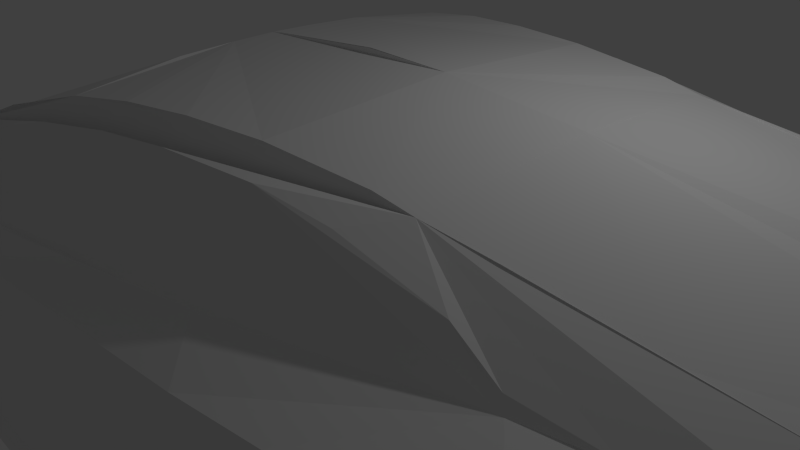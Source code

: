 # Source: DefaultCar.blend  (saved by Blender 2.76.0; exported with 4.5.12 LTS)
import bpy
from mathutils import Matrix  # noqa: F401  (used for matrix-valued properties, if any)

bpy.ops.wm.read_factory_settings(use_empty=True)
scene = bpy.context.scene
scene.name = 'Scene'

# ---- collections
col_collection_1 = bpy.data.collections.new('Collection 1'); scene.collection.children.link(col_collection_1)

# ---- world
world_world = bpy.data.worlds.new('World'); scene.world = world_world
world_world.color = (0.05088, 0.05088, 0.05088)
world_world.use_sun_shadow = False
world_world.sun_shadow_jitter_overblur = 0.0
world_world.cycles.sampling_method = 'MANUAL'
world_world.cycles.sample_map_resolution = 256

# ---- cameras
cam_camera = bpy.data.cameras.new('Camera')
cam_camera.clip_end = 100.0
cam_camera.lens = 35.0
cam_camera.sensor_width = 32.0
cam_camera.sensor_height = 18.0
cam_camera.ortho_scale = 7.314
cam_camera.dof.focus_distance = 0.0
cam_camera.dof.aperture_fstop = 128.0

# ---- lights
light_lamp = bpy.data.lights.new('Lamp', 'POINT')
light_lamp.transmission_factor = 0.0
light_lamp.cutoff_distance = 30.0
light_lamp.energy = 100.0
light_lamp.shadow_buffer_clip_start = 1.001
light_lamp.shadow_soft_size = 0.1
light_lamp.shadow_maximum_resolution = 0.006
light_lamp.use_absolute_resolution = True
light_lamp.cycles.use_multiple_importance_sampling = False

# ---- meshes
me_plane_008 = bpy.data.meshes.new('Plane.008')
me_plane_008.from_pydata([(7.521, -2.727, 2.466), (8.501, -2.645, 2.348), (9.823, -2.666, 2.1), (10.44, -2.788, 1.864), (10.53, -2.87, 1.758), (7.707, -3.422, 1.498)], [], [(1, 0, 5, 4, 3, 2)])
me_plane_008.use_remesh_preserve_volume = False
me_plane_008.use_remesh_preserve_attributes = False
me_plane_008.use_mirror_vertex_groups = False
me_plane_008.update()
me_plane_007 = bpy.data.meshes.new('Plane.007')
me_plane_007.from_pydata([(3.353, -3.257, 2.053), (3.259, -3.787, 1.073), (3.778, -3.766, 1.109), (4.475, -3.726, 1.191), (5.408, -3.664, 1.286), (6.47, -3.542, 1.392), (7.509, -3.44, 1.486), (4.133, -3.135, 2.265), (5.231, -2.972, 2.407), (6.199, -2.849, 2.466), (7.297, -2.747, 2.466)], [], [(0, 1, 2, 3, 4, 5, 6, 10, 9, 8, 7)])
me_plane_007.use_remesh_preserve_volume = False
me_plane_007.use_remesh_preserve_attributes = False
me_plane_007.use_mirror_vertex_groups = False
me_plane_007.update()
me_plane_006 = bpy.data.meshes.new('Plane.006')
me_plane_006.from_pydata([(1.405, -3.813, 1.156), (3.011, -3.787, 1.085), (3.141, -3.318, 1.982), (2.279, -3.528, 1.604)], [], [(3, 0, 1, 2)])
me_plane_006.use_remesh_preserve_volume = False
me_plane_006.use_remesh_preserve_attributes = False
me_plane_006.use_mirror_vertex_groups = False
me_plane_006.update()
me_plane_005 = bpy.data.meshes.new('Plane.005')
me_plane_005.from_pydata([(15.04, -2.341, 1.506), (15.17, -3.479, 0.2212), (14.75, -3.479, 1.359), (15.17, -2.781, 0.1622)], [], [(1, 3, 0, 2)])
me_plane_005.use_remesh_preserve_volume = False
me_plane_005.use_remesh_preserve_attributes = False
me_plane_005.use_mirror_vertex_groups = False
me_plane_005.update()
me_plane_004 = bpy.data.meshes.new('Plane.004')
me_plane_004.from_pydata([(-3.15, -2.585, -0.2477), (-1.082, -3.285, 0.4481), (-0.5934, -3.856, 0.7135), (-2.896, -3.448, -0.2005)], [], [(0, 3, 2, 1)])
me_plane_004.use_remesh_preserve_volume = False
me_plane_004.use_remesh_preserve_attributes = False
me_plane_004.use_mirror_vertex_groups = False
me_plane_004.update()
me_plane_003 = bpy.data.meshes.new('Plane.003')
me_plane_003.from_pydata([(-4.768e-07, 0.0, 1.169), (0.2348, -1.922, 1.12), (0.8624, -3.538, 1.144), (1.429, -3.415, 1.484), (2.194, -3.232, 1.838), (3.03, -3.049, 2.178), (4.234, -2.784, 2.504), (4.116, -1.38, 2.645), (4.093, -0.5901, 2.674), (4.116, 0.01295, 2.645)], [], [(8, 9, 0, 1, 2, 3, 4, 5, 6, 7)])
me_plane_003.use_remesh_preserve_volume = False
me_plane_003.use_remesh_preserve_attributes = False
me_plane_003.use_mirror_vertex_groups = False
me_plane_003.update()
me_plane_002 = bpy.data.meshes.new('Plane.002')
me_plane_002.from_pydata([(9.83, -2.132, 2.348), (11.28, -2.03, 2.127), (12.6, -1.989, 1.957), (13.83, -1.928, 1.794), (14.38, -1.907, 1.733), (9.01, -0.0004805, 2.61), (8.975, -2.172, 2.447), (9.027, 0.001246, 2.601), (10.61, 0.008972, 2.254), (12.42, 0.003034, 2.0), (13.61, 0.003034, 1.881), (14.62, 0.003037, 1.677), (14.6, -0.7715, 1.697), (14.52, -1.444, 1.718)], [], [(13, 12, 11, 10, 9, 8, 7, 5, 6, 0, 1, 2, 3, 4)])
me_plane_002.use_remesh_preserve_volume = False
me_plane_002.use_remesh_preserve_attributes = False
me_plane_002.use_mirror_vertex_groups = False
me_plane_002.update()
me_plane_001 = bpy.data.meshes.new('Plane.001')
me_plane_001.from_pydata([(-4.768e-07, 0.0, 1.169), (0.2348, -1.922, 1.12), (0.8624, -3.538, 1.144), (-3.58, -6.977e-32, -0.2712), (-3.345, -1.922, -0.2712), (-3.15, -2.585, -0.2477), (-1.082, -3.285, 0.4481), (-0.5934, -3.856, 0.7135), (0.2421, -3.958, 0.9199), (0.7691, -3.958, 1.008), (-2.896, -3.448, -0.2005), (-2.896, -3.576, -0.1907), (-2.896, -3.576, -0.1907), (0.2421, -4.282, 0.5542), (-0.4488, -4.262, 0.2024), (-3.825, -8.189e-32, -0.5169), (-3.59, -1.922, -0.5169), (-3.394, -2.585, -0.4933), (-3.141, -3.448, -0.4462), (-3.141, -3.576, -0.4363), (-3.141, -3.576, -0.4363), (-0.6681, -4.262, -0.04324), (-3.776, -1.018e-31, -0.9199), (-3.541, -1.922, -0.9199), (-3.346, -2.585, -0.8963), (-3.092, -3.448, -0.8491), (-3.092, -3.576, -0.8393), (-3.092, -3.576, -0.8393), (-0.8655, -4.262, -0.4462), (-3.556, -1.076e-31, -1.038), (-3.321, -1.922, -1.038), (-3.125, -2.585, -1.014), (-2.872, -3.448, -0.967), (-2.872, -3.576, -0.9572), (-2.872, -3.576, -0.9572), (-0.917, -4.262, -0.5641), (-3.458, -1.308e-31, -1.51), (-3.223, -1.922, -1.51), (-3.027, -2.585, -1.486), (-2.774, -3.448, -1.439), (-2.774, -3.576, -1.429), (-2.774, -3.576, -1.429), (-0.989, -4.262, -1.036), (-3.654, -1.434e-31, -1.765), (-3.419, -1.922, -1.765), (-3.223, -2.585, -1.741), (-2.97, -3.448, -1.694), (-2.97, -3.576, -1.684), (-2.97, -3.576, -1.684), (-0.998, -4.262, -1.291), (-3.58, -1.468e-31, -1.854), (-3.345, -1.922, -1.854), (-3.15, -2.585, -1.871), (-2.896, -3.448, -1.906), (-2.896, -3.576, -1.872), (-2.896, -3.576, -1.862), (-1.001, -4.262, -1.803), (0.5056, -4.12, 0.7813), (0.9474, -4.12, 0.7558), (1.423, -4.12, 0.6368), (1.839, -4.12, 0.3905), (2.137, -4.12, 0.08463), (2.375, -4.12, -0.2807), (2.545, -4.12, -0.7394), (2.595, -4.12, -1.181), (2.612, -4.12, -1.572), (0.6669, -4.282, 0.5967), (1.049, -4.282, 0.5457), (1.414, -4.282, 0.4013), (1.754, -4.282, 0.1379), (2.001, -4.282, -0.1339), (2.162, -4.282, -0.4058), (2.256, -4.282, -0.7201), (2.307, -4.282, -1.06), (2.324, -4.282, -1.315), (2.29, -4.282, -1.595), (1.147, -4.027, 1.02), (1.536, -4.017, 0.9965), (1.926, -4.027, 0.9611), (2.398, -4.017, 0.9139), (2.682, -3.987, 0.8666), (1.405, -3.813, 1.156), (3.011, -3.787, 1.085), (3.141, -3.318, 1.982), (3.353, -3.257, 2.053), (3.259, -3.787, 1.073), (2.647, -4.054, 0.6744), (3.509, -4.054, 0.698), (4.689, -4.054, 0.8279), (5.953, -4.054, 0.9814), (7.145, -4.054, 1.158), (8.125, -4.054, 1.277), (3.778, -3.766, 1.109), (4.475, -3.726, 1.191), (5.408, -3.664, 1.286), (6.47, -3.542, 1.392), (7.509, -3.44, 1.486), (1.429, -3.415, 1.484), (2.194, -3.232, 1.838), (3.03, -3.049, 2.178), (4.234, -2.784, 2.504), (5.197, -2.641, 2.631), (6.132, -2.498, 2.674), (7.181, -2.356, 2.66), (8.498, -2.213, 2.546), (9.83, -2.132, 2.348), (11.28, -2.03, 2.127), (12.6, -1.989, 1.957), (13.83, -1.928, 1.794), (14.38, -1.907, 1.733), (2.279, -3.528, 1.604), (4.133, -3.135, 2.265), (5.231, -2.972, 2.407), (6.199, -2.849, 2.466), (7.297, -2.747, 2.466), (7.521, -2.727, 2.466), (8.501, -2.645, 2.348), (9.823, -2.666, 2.1), (10.44, -2.788, 1.864), (10.53, -2.87, 1.758), (11.35, -2.727, 1.799), (12.63, -2.503, 1.819), (13.35, -2.381, 1.778), (14.39, -2.319, 1.615), (7.707, -3.422, 1.498), (9.294, -3.992, 1.395), (10.58, -3.931, 1.536), (11.38, -3.87, 1.638), (12.58, -3.789, 1.638), (12.91, -3.768, 1.618), (12.99, -2.442, 1.799), (8.469, -4.237, 0.6469), (7.121, -4.237, -1.488), (10.65, -4.237, -1.429), (10.75, -4.237, -1.878), (2.517, -4.237, -1.925), (2.222, -4.237, -1.854), (4.116, -1.38, 2.645), (4.093, -0.5901, 2.674), (4.116, 0.01295, 2.695), (5.991, 0.01295, 2.834), (7.194, -0.0004805, 2.799), (9.01, -0.0004805, 2.61), (8.975, -2.172, 2.447), (14.62, 0.003037, 1.677), (14.6, -0.7715, 1.697), (14.52, -1.444, 1.718), (15.04, -2.341, 1.506), (15.21, -1.607, 1.481), (15.28, -0.8244, 1.457), (15.26, 0.003037, 1.457), (10.64, -4.237, -0.8937), (10.74, -4.237, -0.3245), (10.98, -4.237, 0.1087), (11.35, -4.237, 0.4316), (11.83, -4.237, 0.6609), (12.39, -4.237, 0.7544), (12.86, -4.237, 0.7119), (13.28, -4.237, 0.559), (13.6, -4.237, 0.3211), (13.85, -4.237, 0.05605), (14.09, -4.237, -0.3211), (14.18, -4.237, -0.7391), (14.21, -4.237, -1.106), (14.19, -4.237, -1.381), (14.08, -4.237, -1.82), (14.08, -4.237, -1.82), (15.17, -3.528, -1.027), (15.22, -3.479, -0.3538), (15.17, -3.479, 0.2212), (14.75, -3.479, 1.359), (14.29, -3.895, -1.746), (15.55, -2.427, -1.38), (15.59, -2.379, -1.037), (15.57, 0.0106, -1.037), (15.55, 0.009667, -1.38), (15.4, 0.009667, -1.851), (15.17, -2.781, 0.1622), (15.17, -1.651, 0.3686), (15.17, -0.8255, 0.3391), (15.17, -0.2064, 0.3391), (15.26, 0.003037, 0.3464), (3.395, -4.25, 1.246), (3.503, -4.699, 1.335), (3.503, -4.805, 1.581), (3.346, -4.421, 1.669), (3.07, -4.132, 1.6), (2.863, -4.038, 1.345), (3.021, -4.05, 1.197), (3.302, -3.766, 1.207), (3.287, -3.766, 1.059), (3.256, -4.374, 1.203), (3.364, -4.822, 1.291), (3.364, -4.928, 1.537), (3.207, -4.544, 1.626), (2.931, -4.255, 1.557), (2.724, -4.161, 1.301), (2.882, -4.173, 1.153), (3.0, -4.058, 1.139), (3.281, -3.775, 1.148), (3.266, -3.775, 1.001), (3.374, -4.259, 1.188), (0.07511, -3.592, 0.4883), (-0.6158, -3.571, 0.1365), (-0.8351, -3.571, -0.1092), (-1.032, -3.571, -0.5121), (-1.084, -3.571, -0.63), (-1.156, -3.571, -1.102), (-1.165, -3.571, -1.357), (-1.168, -3.571, -1.869), (0.4999, -3.592, 0.5308), (0.8822, -3.592, 0.4798), (1.247, -3.592, 0.3354), (1.587, -3.592, 0.07201), (1.834, -3.592, -0.1998), (1.995, -3.592, -0.4717), (2.089, -3.592, -0.786), (2.14, -3.592, -1.126), (2.157, -3.592, -1.381), (2.123, -3.592, -1.661), (2.055, -3.547, -1.92), (10.76, -3.749, -1.371), (10.85, -3.749, -1.819), (10.75, -3.749, -0.8355), (10.84, -3.749, -0.2663), (11.09, -3.749, 0.167), (11.46, -3.749, 0.4898), (11.94, -3.749, 0.7192), (12.5, -3.749, 0.8127), (12.97, -3.749, 0.7702), (13.38, -3.749, 0.6173), (13.71, -3.749, 0.3794), (13.96, -3.749, 0.1143), (14.2, -3.749, -0.2629), (14.29, -3.749, -0.6808), (14.32, -3.749, -1.048), (14.3, -3.749, -1.323), (14.19, -3.749, -1.761), (14.19, -3.749, -1.761)], [], [(1, 4, 5, 6, 2), (0, 3, 4, 1), (9, 2, 6, 7, 8), (8, 7, 10, 11, 12, 14, 13, 57, 9), (11, 19, 20, 12), (3, 15, 16, 4), (5, 17, 18, 10), (12, 20, 21, 14), (4, 16, 17, 5), (10, 18, 19, 11), (20, 27, 28, 21), (18, 25, 26, 19), (16, 23, 24, 17), (19, 26, 27, 20), (17, 24, 25, 18), (15, 22, 23, 16), (27, 34, 35, 28), (25, 32, 33, 26), (23, 30, 31, 24), (26, 33, 34, 27), (24, 31, 32, 25), (22, 29, 30, 23), (34, 41, 42, 35), (32, 39, 40, 33), (30, 37, 38, 31), (33, 40, 41, 34), (31, 38, 39, 32), (29, 36, 37, 30), (39, 46, 47, 40), (37, 44, 45, 38), (40, 47, 48, 41), (38, 45, 46, 39), (36, 43, 44, 37), (41, 48, 49, 42), (44, 51, 52, 45), (47, 54, 55, 48), (45, 52, 53, 46), (43, 50, 51, 44), (48, 55, 56, 49), (46, 53, 54, 47), (58, 57, 13, 66, 67, 68, 69, 70, 71, 72, 73, 74, 75, 65, 64, 63, 62, 61, 60, 59), (9, 57, 58, 59, 60, 61, 62, 63, 64, 65, 86, 80, 79, 78, 77, 76), (2, 9, 76, 77, 78, 79, 80, 82, 81), (83, 82, 85, 84), (86, 87, 88, 89, 90, 91, 96, 95, 94, 93, 92, 85, 82, 80), (81, 110, 83, 84, 111, 112, 113, 114, 115, 116, 117, 118, 119, 120, 121, 130, 122, 123, 109, 108, 107, 106, 105, 143, 104, 103, 102, 101, 100, 99, 98, 97, 2), (115, 114, 96, 124), (96, 91, 124), (120, 119, 124, 91, 125, 126, 127, 128, 129, 130, 121), (65, 132, 131, 91, 90, 89, 88, 87, 86), (75, 136, 135, 134, 133, 132, 65), (101, 102, 103, 104, 143, 142, 141, 140, 139, 138, 137, 100), (123, 147, 148, 149, 150, 144, 145, 146, 109), (125, 91, 131, 132, 133, 151, 152, 153, 154, 155, 156, 157, 158, 159, 160, 161, 162, 163, 164, 167, 168, 169, 170, 129, 128, 127, 126), (130, 129, 170, 147, 123, 122), (173, 167, 172), (175, 174, 173, 172), (176, 175, 172, 171), (148, 147, 177, 178, 179, 180, 181, 150, 149), (168, 167, 173, 174, 181, 180, 179, 178, 177, 169), (187, 188, 197, 196), (182, 201, 200, 190), (192, 193, 194, 195, 196, 197, 191), (185, 186, 195, 194), (183, 184, 193, 192), (188, 182, 191, 197), (186, 187, 196, 195), (184, 185, 194, 193), (182, 183, 192, 191), (182, 188, 187, 186, 185, 184, 183), (198, 199, 200, 201), (190, 200, 199, 189), (188, 198, 201, 182), (189, 199, 198, 188), (182, 85, 189, 188), (75, 74, 218, 219), (68, 67, 211, 212), (35, 42, 207, 206), (136, 75, 219, 220), (69, 68, 212, 213), (70, 69, 213, 214), (28, 35, 206, 205), (49, 56, 209, 208), (71, 70, 214, 215), (72, 71, 215, 216), (21, 28, 205, 204), (14, 21, 204, 203), (42, 49, 208, 207), (73, 72, 216, 217), (13, 14, 203, 202), (66, 13, 202, 210), (74, 73, 217, 218), (67, 66, 210, 211), (50, 209, 56, 55, 54, 53, 52, 51), (203, 204, 205, 206, 207, 208, 209, 220, 219, 218, 217, 216, 215, 214, 213, 212, 211, 210, 202), (163, 162, 234, 235), (156, 155, 227, 228), (164, 163, 235, 236), (157, 156, 228, 229), (165, 164, 236, 237), (158, 157, 229, 230), (151, 133, 221, 223), (166, 165, 237, 238), (159, 158, 230, 231), (152, 151, 223, 224), (160, 159, 231, 232), (153, 152, 224, 225), (133, 134, 222, 221), (161, 160, 232, 233), (154, 153, 225, 226), (162, 161, 233, 234), (155, 154, 226, 227), (222, 238, 237, 236, 235, 234, 233, 232, 231, 230, 229, 228, 227, 226, 225, 224, 223, 221), (36, 29, 176, 171, 166, 238, 222, 134, 135, 136, 220, 209, 50, 43), (164, 165, 166, 167), (167, 166, 172)])
me_plane_001.use_remesh_preserve_volume = False
me_plane_001.use_remesh_preserve_attributes = False
me_plane_001.use_mirror_vertex_groups = False
me_plane_001.update()

# ---- objects
ob_windowc = bpy.data.objects.new('WindowC', me_plane_008)
ob_windowb = bpy.data.objects.new('WindowB', me_plane_007)
ob_windowa = bpy.data.objects.new('WindowA', me_plane_006)
ob_taillights = bpy.data.objects.new('Taillights', me_plane_005)
ob_headlights = bpy.data.objects.new('Headlights', me_plane_004)
ob_frontwindshield = bpy.data.objects.new('FrontWindshield', me_plane_003)
ob_rearwindshield = bpy.data.objects.new('RearWindshield', me_plane_002)
ob_frame = bpy.data.objects.new('Frame', me_plane_001)
ob_lamp = bpy.data.objects.new('Lamp', light_lamp)
ob_camera = bpy.data.objects.new('Camera', cam_camera)

# ---- transforms, parenting, visibility, modifiers, constraints
ob_windowc.location = (-5.956, -0.004293, -0.1346)
ob_windowc.lineart.crease_threshold = 0.0
_m = ob_windowc.modifiers.new('Mirror', 'MIRROR')
_m.use_axis = (False, True, False)
ob_windowb.location = (-5.956, -0.004293, -0.1346)
ob_windowb.lineart.crease_threshold = 0.0
_m = ob_windowb.modifiers.new('Mirror', 'MIRROR')
_m.use_axis = (False, True, False)
ob_windowa.location = (-5.956, -0.004293, -0.1346)
ob_windowa.lineart.crease_threshold = 0.0
_m = ob_windowa.modifiers.new('Mirror', 'MIRROR')
_m.use_axis = (False, True, False)
ob_taillights.location = (-5.956, -0.004293, -0.1346)
ob_taillights.lineart.crease_threshold = 0.0
_m = ob_taillights.modifiers.new('Mirror', 'MIRROR')
_m.use_axis = (False, True, False)
ob_headlights.location = (-5.956, -0.004293, -0.1346)
ob_headlights.lineart.crease_threshold = 0.0
_m = ob_headlights.modifiers.new('Mirror', 'MIRROR')
_m.use_axis = (False, True, False)
ob_frontwindshield.location = (-5.956, -0.004293, -0.1346)
ob_frontwindshield.lineart.crease_threshold = 0.0
_m = ob_frontwindshield.modifiers.new('Mirror', 'MIRROR')
_m.use_axis = (False, True, False)
ob_rearwindshield.location = (-5.956, -0.004293, -0.1346)
ob_rearwindshield.lineart.crease_threshold = 0.0
_m = ob_rearwindshield.modifiers.new('Mirror', 'MIRROR')
_m.use_axis = (False, True, False)
ob_frame.location = (-5.956, -0.004293, -0.1346)
ob_frame.lineart.crease_threshold = 0.0
_m = ob_frame.modifiers.new('Mirror', 'MIRROR')
_m.use_axis = (False, True, False)
ob_lamp.location = (4.076, 1.005, 5.904)
ob_lamp.rotation_euler = (0.6503, 0.05522, 1.866)
ob_lamp.lock_rotations_4d = False
ob_lamp.empty_display_type = 'ARROWS'
ob_lamp.color = (0.0, 0.0, 0.0, 0.0)
ob_lamp.lineart.crease_threshold = 0.0
ob_camera.location = (7.481, -6.508, 5.344)
ob_camera.rotation_euler = (1.109, 0.01082, 0.8149)
ob_camera.lock_rotations_4d = False
ob_camera.empty_display_type = 'ARROWS'
ob_camera.color = (0.0, 0.0, 0.0, 0.0)
ob_camera.display_type = 'WIRE'
ob_camera.lineart.crease_threshold = 0.0

# ---- collection membership
col_collection_1.objects.link(ob_windowc)
col_collection_1.objects.link(ob_windowb)
col_collection_1.objects.link(ob_windowa)
col_collection_1.objects.link(ob_taillights)
col_collection_1.objects.link(ob_headlights)
col_collection_1.objects.link(ob_frontwindshield)
col_collection_1.objects.link(ob_rearwindshield)
col_collection_1.objects.link(ob_frame)
col_collection_1.objects.link(ob_lamp)
col_collection_1.objects.link(ob_camera)

# ---- scene / render settings (as saved in the file)
scene.camera = ob_camera
scene.frame_start = 1; scene.frame_end = 250; scene.frame_set(1)
scene.render.engine = 'BLENDER_EEVEE_NEXT'
scene.render.resolution_percentage = 50
scene.render.dither_intensity = 0.0
scene.cycles.use_denoising = False
scene.cycles.samples = 10
scene.cycles.sampling_pattern = 'TABULATED_SOBOL'
scene.cycles.light_sampling_threshold = 0.0
scene.cycles.use_adaptive_sampling = False
scene.cycles.use_light_tree = False
scene.cycles.blur_glossy = 0.0
scene.cycles.pixel_filter_type = 'GAUSSIAN'
scene.cycles.sample_clamp_indirect = 0.0
scene.view_settings.view_transform = 'Standard'
bpy.context.view_layer.update()
